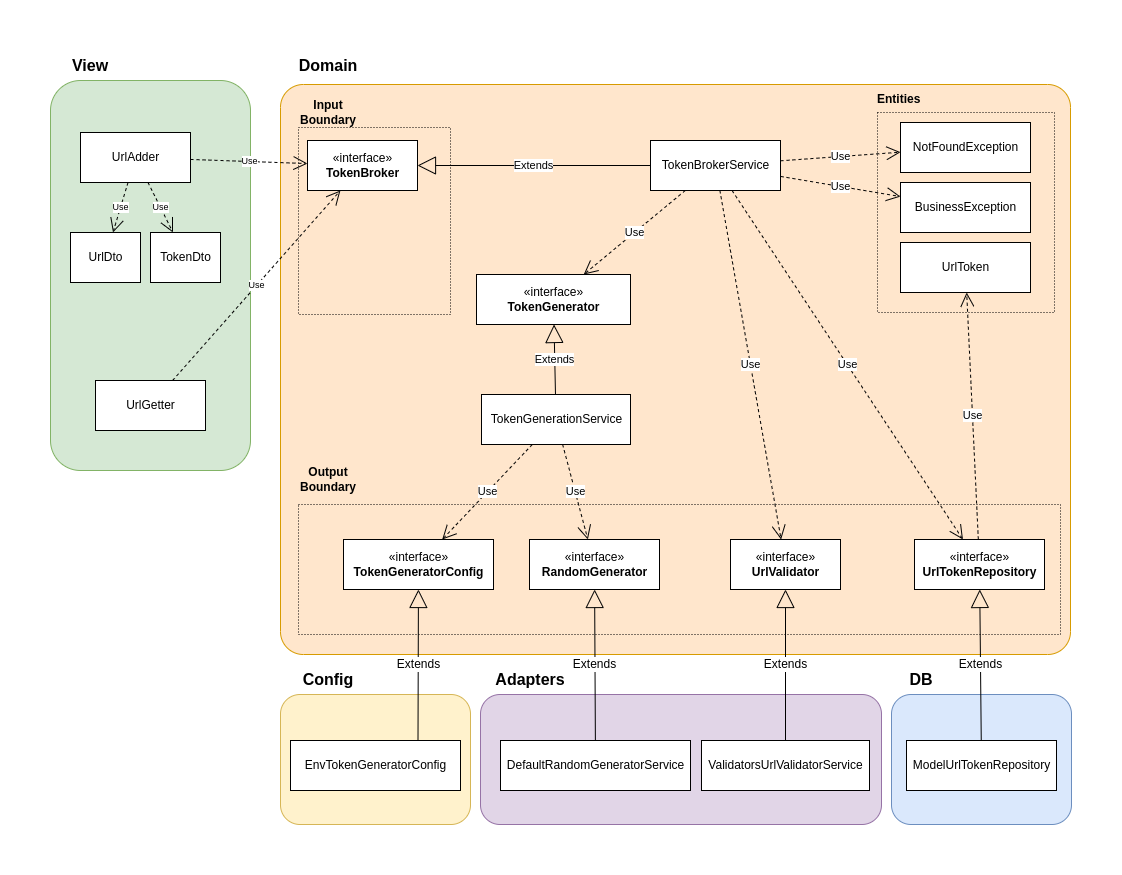

The diagram above was exported from draw.io. Its source (the exported page's mxGraphModel, read from the mxfile embedded in the PNG):
<mxGraphModel dx="2128" dy="616" grid="1" gridSize="10" guides="1" tooltips="1" connect="1" arrows="1" fold="1" page="1" pageScale="1" pageWidth="850" pageHeight="1100" background="none" math="0" shadow="0">
  <root>
    <mxCell id="0" />
    <mxCell id="1" parent="0" />
    <mxCell id="Cw0W1FtJXNntAkvXigML-2" value="" style="rounded=1;whiteSpace=wrap;html=1;fillColor=#ffe6cc;strokeColor=#d79b00;arcSize=4;" parent="1" vertex="1">
      <mxGeometry x="30" y="70" width="790" height="570" as="geometry" />
    </mxCell>
    <mxCell id="Cw0W1FtJXNntAkvXigML-56" value="" style="rounded=0;whiteSpace=wrap;html=1;fontSize=12;strokeWidth=1;fillColor=none;dashed=1;dashPattern=1 2;" parent="1" vertex="1">
      <mxGeometry x="48" y="490" width="762" height="130" as="geometry" />
    </mxCell>
    <mxCell id="Cw0W1FtJXNntAkvXigML-35" value="" style="rounded=1;whiteSpace=wrap;html=1;fontSize=9;fillColor=#d5e8d4;strokeColor=#82b366;" parent="1" vertex="1">
      <mxGeometry x="-200" y="66" width="200" height="390" as="geometry" />
    </mxCell>
    <mxCell id="Cw0W1FtJXNntAkvXigML-4" value="«interface»&lt;br&gt;&lt;b&gt;TokenBroker&lt;/b&gt;" style="html=1;" parent="1" vertex="1">
      <mxGeometry x="57" y="126" width="110" height="50" as="geometry" />
    </mxCell>
    <mxCell id="Cw0W1FtJXNntAkvXigML-5" value="«interface»&lt;br&gt;&lt;b&gt;RandomGenerator&lt;/b&gt;" style="html=1;" parent="1" vertex="1">
      <mxGeometry x="279" y="525" width="130" height="50" as="geometry" />
    </mxCell>
    <mxCell id="Cw0W1FtJXNntAkvXigML-6" value="«interface»&lt;br&gt;&lt;b&gt;TokenGeneratorConfig&lt;/b&gt;" style="html=1;" parent="1" vertex="1">
      <mxGeometry x="93" y="525" width="150" height="50" as="geometry" />
    </mxCell>
    <mxCell id="Cw0W1FtJXNntAkvXigML-7" value="«interface»&lt;br&gt;&lt;b&gt;UrlValidator&lt;/b&gt;" style="html=1;" parent="1" vertex="1">
      <mxGeometry x="480" y="525" width="110" height="50" as="geometry" />
    </mxCell>
    <mxCell id="Cw0W1FtJXNntAkvXigML-8" value="«interface»&lt;br&gt;&lt;b&gt;UrlTokenRepository&lt;/b&gt;" style="html=1;" parent="1" vertex="1">
      <mxGeometry x="664" y="525" width="130" height="50" as="geometry" />
    </mxCell>
    <mxCell id="Cw0W1FtJXNntAkvXigML-9" value="NotFoundException" style="html=1;" parent="1" vertex="1">
      <mxGeometry x="650" y="108" width="130" height="50" as="geometry" />
    </mxCell>
    <mxCell id="Cw0W1FtJXNntAkvXigML-10" style="edgeStyle=orthogonalEdgeStyle;rounded=0;orthogonalLoop=1;jettySize=auto;html=1;exitX=0.5;exitY=1;exitDx=0;exitDy=0;" parent="1" source="Cw0W1FtJXNntAkvXigML-9" target="Cw0W1FtJXNntAkvXigML-9" edge="1">
      <mxGeometry relative="1" as="geometry" />
    </mxCell>
    <mxCell id="Cw0W1FtJXNntAkvXigML-11" value="BusinessException" style="html=1;" parent="1" vertex="1">
      <mxGeometry x="650" y="168" width="130" height="50" as="geometry" />
    </mxCell>
    <mxCell id="Cw0W1FtJXNntAkvXigML-12" value="UrlToken" style="html=1;" parent="1" vertex="1">
      <mxGeometry x="650" y="228" width="130" height="50" as="geometry" />
    </mxCell>
    <mxCell id="Cw0W1FtJXNntAkvXigML-13" value="TokenBrokerService" style="html=1;" parent="1" vertex="1">
      <mxGeometry x="400" y="126" width="130" height="50" as="geometry" />
    </mxCell>
    <mxCell id="Cw0W1FtJXNntAkvXigML-14" value="TokenGenerationService" style="html=1;" parent="1" vertex="1">
      <mxGeometry x="231" y="380" width="149" height="50" as="geometry" />
    </mxCell>
    <mxCell id="Cw0W1FtJXNntAkvXigML-16" value="«interface»&lt;br&gt;&lt;b&gt;TokenGenerator&lt;/b&gt;" style="html=1;" parent="1" vertex="1">
      <mxGeometry x="226" y="260" width="154" height="50" as="geometry" />
    </mxCell>
    <mxCell id="Cw0W1FtJXNntAkvXigML-17" value="Use" style="endArrow=open;endSize=12;dashed=1;html=1;rounded=0;" parent="1" source="Cw0W1FtJXNntAkvXigML-8" target="Cw0W1FtJXNntAkvXigML-12" edge="1">
      <mxGeometry width="160" relative="1" as="geometry">
        <mxPoint x="370" y="280" as="sourcePoint" />
        <mxPoint x="530" y="280" as="targetPoint" />
      </mxGeometry>
    </mxCell>
    <mxCell id="Cw0W1FtJXNntAkvXigML-18" value="Use" style="endArrow=open;endSize=12;dashed=1;html=1;rounded=0;" parent="1" source="Cw0W1FtJXNntAkvXigML-13" target="Cw0W1FtJXNntAkvXigML-7" edge="1">
      <mxGeometry width="160" relative="1" as="geometry">
        <mxPoint x="370" y="280" as="sourcePoint" />
        <mxPoint x="530" y="280" as="targetPoint" />
      </mxGeometry>
    </mxCell>
    <mxCell id="Cw0W1FtJXNntAkvXigML-19" value="Use" style="endArrow=open;endSize=12;dashed=1;html=1;rounded=0;" parent="1" source="Cw0W1FtJXNntAkvXigML-13" target="Cw0W1FtJXNntAkvXigML-8" edge="1">
      <mxGeometry width="160" relative="1" as="geometry">
        <mxPoint x="370" y="280" as="sourcePoint" />
        <mxPoint x="530" y="280" as="targetPoint" />
      </mxGeometry>
    </mxCell>
    <mxCell id="Cw0W1FtJXNntAkvXigML-20" value="Use" style="endArrow=open;endSize=12;dashed=1;html=1;rounded=0;" parent="1" source="Cw0W1FtJXNntAkvXigML-13" target="Cw0W1FtJXNntAkvXigML-16" edge="1">
      <mxGeometry width="160" relative="1" as="geometry">
        <mxPoint x="370" y="280" as="sourcePoint" />
        <mxPoint x="530" y="280" as="targetPoint" />
      </mxGeometry>
    </mxCell>
    <mxCell id="Cw0W1FtJXNntAkvXigML-21" value="Use" style="endArrow=open;endSize=12;dashed=1;html=1;rounded=0;" parent="1" source="Cw0W1FtJXNntAkvXigML-14" target="Cw0W1FtJXNntAkvXigML-5" edge="1">
      <mxGeometry width="160" relative="1" as="geometry">
        <mxPoint x="370" y="280" as="sourcePoint" />
        <mxPoint x="530" y="280" as="targetPoint" />
      </mxGeometry>
    </mxCell>
    <mxCell id="Cw0W1FtJXNntAkvXigML-22" value="Use" style="endArrow=open;endSize=12;dashed=1;html=1;rounded=0;" parent="1" source="Cw0W1FtJXNntAkvXigML-14" target="Cw0W1FtJXNntAkvXigML-6" edge="1">
      <mxGeometry width="160" relative="1" as="geometry">
        <mxPoint x="370" y="280" as="sourcePoint" />
        <mxPoint x="530" y="280" as="targetPoint" />
      </mxGeometry>
    </mxCell>
    <mxCell id="Cw0W1FtJXNntAkvXigML-23" value="Extends" style="endArrow=block;endSize=16;endFill=0;html=1;rounded=0;" parent="1" source="Cw0W1FtJXNntAkvXigML-14" target="Cw0W1FtJXNntAkvXigML-16" edge="1">
      <mxGeometry width="160" relative="1" as="geometry">
        <mxPoint x="370" y="280" as="sourcePoint" />
        <mxPoint x="530" y="280" as="targetPoint" />
      </mxGeometry>
    </mxCell>
    <mxCell id="Cw0W1FtJXNntAkvXigML-24" value="Use" style="endArrow=open;endSize=12;dashed=1;html=1;rounded=0;" parent="1" source="Cw0W1FtJXNntAkvXigML-13" target="Cw0W1FtJXNntAkvXigML-9" edge="1">
      <mxGeometry width="160" relative="1" as="geometry">
        <mxPoint x="370" y="280" as="sourcePoint" />
        <mxPoint x="530" y="280" as="targetPoint" />
      </mxGeometry>
    </mxCell>
    <mxCell id="Cw0W1FtJXNntAkvXigML-25" value="Use" style="endArrow=open;endSize=12;dashed=1;html=1;rounded=0;" parent="1" source="Cw0W1FtJXNntAkvXigML-13" target="Cw0W1FtJXNntAkvXigML-11" edge="1">
      <mxGeometry width="160" relative="1" as="geometry">
        <mxPoint x="519" y="147.80442804428048" as="sourcePoint" />
        <mxPoint x="660" y="132.19557195571952" as="targetPoint" />
      </mxGeometry>
    </mxCell>
    <mxCell id="Cw0W1FtJXNntAkvXigML-26" value="Extends" style="endArrow=block;endSize=16;endFill=0;html=1;rounded=0;" parent="1" source="Cw0W1FtJXNntAkvXigML-13" target="Cw0W1FtJXNntAkvXigML-4" edge="1">
      <mxGeometry width="160" relative="1" as="geometry">
        <mxPoint x="370" y="280" as="sourcePoint" />
        <mxPoint x="530" y="280" as="targetPoint" />
      </mxGeometry>
    </mxCell>
    <mxCell id="Cw0W1FtJXNntAkvXigML-27" value="" style="rounded=1;whiteSpace=wrap;html=1;fillColor=#fff2cc;strokeColor=#d6b656;" parent="1" vertex="1">
      <mxGeometry x="30" y="680" width="190" height="130" as="geometry" />
    </mxCell>
    <mxCell id="Cw0W1FtJXNntAkvXigML-28" value="" style="rounded=1;whiteSpace=wrap;html=1;fillColor=#e1d5e7;strokeColor=#9673a6;" parent="1" vertex="1">
      <mxGeometry x="230" y="680" width="401" height="130" as="geometry" />
    </mxCell>
    <mxCell id="Cw0W1FtJXNntAkvXigML-29" value="" style="rounded=1;whiteSpace=wrap;html=1;fillColor=#dae8fc;strokeColor=#6c8ebf;" parent="1" vertex="1">
      <mxGeometry x="641" y="680" width="180" height="130" as="geometry" />
    </mxCell>
    <mxCell id="Cw0W1FtJXNntAkvXigML-30" value="UrlAdder" style="html=1;" parent="1" vertex="1">
      <mxGeometry x="-170" y="118" width="110" height="50" as="geometry" />
    </mxCell>
    <mxCell id="Cw0W1FtJXNntAkvXigML-32" value="EnvTokenGeneratorConfig" style="html=1;fontSize=12;" parent="1" vertex="1">
      <mxGeometry x="40" y="726" width="170" height="50" as="geometry" />
    </mxCell>
    <mxCell id="Cw0W1FtJXNntAkvXigML-33" value="ModelUrlTokenRepository" style="html=1;fontSize=12;" parent="1" vertex="1">
      <mxGeometry x="656" y="726" width="150" height="50" as="geometry" />
    </mxCell>
    <mxCell id="Cw0W1FtJXNntAkvXigML-34" value="ValidatorsUrlValidatorService" style="html=1;fontSize=12;" parent="1" vertex="1">
      <mxGeometry x="451" y="726" width="168" height="50" as="geometry" />
    </mxCell>
    <mxCell id="Cw0W1FtJXNntAkvXigML-36" value="Extends" style="endArrow=block;endSize=16;endFill=0;html=1;rounded=0;fontSize=12;exitX=0.75;exitY=0;exitDx=0;exitDy=0;" parent="1" source="Cw0W1FtJXNntAkvXigML-32" target="Cw0W1FtJXNntAkvXigML-6" edge="1">
      <mxGeometry width="160" relative="1" as="geometry">
        <mxPoint x="370" y="310" as="sourcePoint" />
        <mxPoint x="530" y="310" as="targetPoint" />
      </mxGeometry>
    </mxCell>
    <mxCell id="Cw0W1FtJXNntAkvXigML-37" value="Extends" style="endArrow=block;endSize=16;endFill=0;html=1;rounded=0;fontSize=12;" parent="1" source="Cw0W1FtJXNntAkvXigML-31" target="Cw0W1FtJXNntAkvXigML-5" edge="1">
      <mxGeometry width="160" relative="1" as="geometry">
        <mxPoint x="370" y="310" as="sourcePoint" />
        <mxPoint x="530" y="310" as="targetPoint" />
      </mxGeometry>
    </mxCell>
    <mxCell id="Cw0W1FtJXNntAkvXigML-38" value="Extends" style="endArrow=block;endSize=16;endFill=0;html=1;rounded=0;fontSize=12;" parent="1" source="Cw0W1FtJXNntAkvXigML-34" target="Cw0W1FtJXNntAkvXigML-7" edge="1">
      <mxGeometry width="160" relative="1" as="geometry">
        <mxPoint x="370" y="310" as="sourcePoint" />
        <mxPoint x="530" y="310" as="targetPoint" />
      </mxGeometry>
    </mxCell>
    <mxCell id="Cw0W1FtJXNntAkvXigML-39" value="Extends" style="endArrow=block;endSize=16;endFill=0;html=1;rounded=0;fontSize=12;startArrow=none;" parent="1" source="Cw0W1FtJXNntAkvXigML-33" target="Cw0W1FtJXNntAkvXigML-8" edge="1">
      <mxGeometry width="160" relative="1" as="geometry">
        <mxPoint x="370" y="310" as="sourcePoint" />
        <mxPoint x="530" y="310" as="targetPoint" />
      </mxGeometry>
    </mxCell>
    <mxCell id="Cw0W1FtJXNntAkvXigML-40" value="UrlGetter" style="html=1;" parent="1" vertex="1">
      <mxGeometry x="-155" y="366" width="110" height="50" as="geometry" />
    </mxCell>
    <mxCell id="Cw0W1FtJXNntAkvXigML-41" value="Use" style="endArrow=open;endSize=12;dashed=1;html=1;rounded=0;fontSize=9;" parent="1" source="Cw0W1FtJXNntAkvXigML-40" target="Cw0W1FtJXNntAkvXigML-4" edge="1">
      <mxGeometry width="160" relative="1" as="geometry">
        <mxPoint x="370" y="330" as="sourcePoint" />
        <mxPoint x="530" y="330" as="targetPoint" />
      </mxGeometry>
    </mxCell>
    <mxCell id="Cw0W1FtJXNntAkvXigML-42" value="Use" style="endArrow=open;endSize=12;dashed=1;html=1;rounded=0;fontSize=9;" parent="1" source="Cw0W1FtJXNntAkvXigML-30" target="Cw0W1FtJXNntAkvXigML-4" edge="1">
      <mxGeometry width="160" relative="1" as="geometry">
        <mxPoint x="370" y="330" as="sourcePoint" />
        <mxPoint x="530" y="330" as="targetPoint" />
      </mxGeometry>
    </mxCell>
    <mxCell id="Cw0W1FtJXNntAkvXigML-43" value="TokenDto" style="html=1;fontSize=12;" parent="1" vertex="1">
      <mxGeometry x="-100" y="218" width="70" height="50" as="geometry" />
    </mxCell>
    <mxCell id="Cw0W1FtJXNntAkvXigML-44" value="UrlDto" style="html=1;fontSize=12;" parent="1" vertex="1">
      <mxGeometry x="-180" y="218" width="70" height="50" as="geometry" />
    </mxCell>
    <mxCell id="Cw0W1FtJXNntAkvXigML-45" value="Use" style="endArrow=open;endSize=12;dashed=1;html=1;rounded=0;fontSize=9;" parent="1" source="Cw0W1FtJXNntAkvXigML-30" target="Cw0W1FtJXNntAkvXigML-43" edge="1">
      <mxGeometry width="160" relative="1" as="geometry">
        <mxPoint x="210" y="326" as="sourcePoint" />
        <mxPoint x="370" y="326" as="targetPoint" />
      </mxGeometry>
    </mxCell>
    <mxCell id="Cw0W1FtJXNntAkvXigML-46" value="Use" style="endArrow=open;endSize=12;dashed=1;html=1;rounded=0;fontSize=9;" parent="1" source="Cw0W1FtJXNntAkvXigML-30" target="Cw0W1FtJXNntAkvXigML-44" edge="1">
      <mxGeometry width="160" relative="1" as="geometry">
        <mxPoint x="210" y="326" as="sourcePoint" />
        <mxPoint x="370" y="326" as="targetPoint" />
      </mxGeometry>
    </mxCell>
    <mxCell id="Cw0W1FtJXNntAkvXigML-47" value="View" style="text;html=1;strokeColor=none;fillColor=none;align=center;verticalAlign=middle;whiteSpace=wrap;rounded=0;fontSize=16;strokeWidth=1;fontStyle=1" parent="1" vertex="1">
      <mxGeometry x="-190" y="36" width="60" height="30" as="geometry" />
    </mxCell>
    <mxCell id="Cw0W1FtJXNntAkvXigML-48" value="Domain" style="text;html=1;strokeColor=none;fillColor=none;align=center;verticalAlign=middle;whiteSpace=wrap;rounded=0;fontSize=16;strokeWidth=1;fontStyle=1" parent="1" vertex="1">
      <mxGeometry x="48" y="36" width="60" height="30" as="geometry" />
    </mxCell>
    <mxCell id="Cw0W1FtJXNntAkvXigML-49" value="Config" style="text;html=1;strokeColor=none;fillColor=none;align=center;verticalAlign=middle;whiteSpace=wrap;rounded=0;fontSize=16;strokeWidth=1;fontStyle=1" parent="1" vertex="1">
      <mxGeometry x="48" y="650" width="60" height="30" as="geometry" />
    </mxCell>
    <mxCell id="Cw0W1FtJXNntAkvXigML-50" value="Adapters" style="text;html=1;strokeColor=none;fillColor=none;align=center;verticalAlign=middle;whiteSpace=wrap;rounded=0;fontSize=16;strokeWidth=1;fontStyle=1" parent="1" vertex="1">
      <mxGeometry x="250" y="650" width="60" height="30" as="geometry" />
    </mxCell>
    <mxCell id="Cw0W1FtJXNntAkvXigML-51" value="DB" style="text;html=1;strokeColor=none;fillColor=none;align=center;verticalAlign=middle;whiteSpace=wrap;rounded=0;fontSize=16;strokeWidth=1;fontStyle=1" parent="1" vertex="1">
      <mxGeometry x="641" y="650" width="60" height="30" as="geometry" />
    </mxCell>
    <mxCell id="Cw0W1FtJXNntAkvXigML-31" value="DefaultRandomGeneratorService" style="html=1;fontSize=12;" parent="1" vertex="1">
      <mxGeometry x="250" y="726" width="190" height="50" as="geometry" />
    </mxCell>
    <mxCell id="Cw0W1FtJXNntAkvXigML-54" value="" style="rounded=0;whiteSpace=wrap;html=1;fontSize=12;strokeWidth=1;fillColor=none;dashed=1;dashPattern=1 2;" parent="1" vertex="1">
      <mxGeometry x="627" y="98" width="177" height="200" as="geometry" />
    </mxCell>
    <mxCell id="Cw0W1FtJXNntAkvXigML-55" value="" style="rounded=0;whiteSpace=wrap;html=1;fontSize=12;strokeWidth=1;fillColor=none;dashed=1;dashPattern=1 2;" parent="1" vertex="1">
      <mxGeometry x="48" y="113" width="152" height="187" as="geometry" />
    </mxCell>
    <mxCell id="Cw0W1FtJXNntAkvXigML-58" value="Input Boundary" style="text;html=1;strokeColor=none;fillColor=none;align=center;verticalAlign=middle;whiteSpace=wrap;rounded=0;dashed=1;fontSize=12;fontStyle=1" parent="1" vertex="1">
      <mxGeometry x="48" y="83" width="60" height="30" as="geometry" />
    </mxCell>
    <mxCell id="Cw0W1FtJXNntAkvXigML-59" value="Output Boundary" style="text;html=1;strokeColor=none;fillColor=none;align=center;verticalAlign=middle;whiteSpace=wrap;rounded=0;dashed=1;fontSize=12;fontStyle=1" parent="1" vertex="1">
      <mxGeometry x="48" y="450" width="60" height="30" as="geometry" />
    </mxCell>
    <mxCell id="Cw0W1FtJXNntAkvXigML-60" value="Entities" style="text;html=1;strokeColor=none;fillColor=none;align=left;verticalAlign=middle;whiteSpace=wrap;rounded=0;dashed=1;fontSize=12;fontStyle=1" parent="1" vertex="1">
      <mxGeometry x="625" y="70" width="112" height="30" as="geometry" />
    </mxCell>
  </root>
</mxGraphModel>